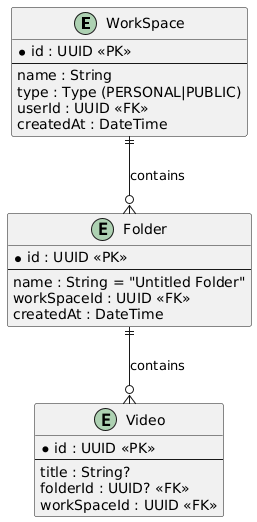

The diagram above was rendered by PlantUML. Its source (embedded in the PNG):
@startuml
entity "WorkSpace" as workspace {
  * id : UUID <<PK>>
  --
  name : String
  type : Type (PERSONAL|PUBLIC)
  userId : UUID <<FK>>
  createdAt : DateTime
}

entity "Folder" as folder {
  * id : UUID <<PK>>
  --
  name : String = "Untitled Folder"
  workSpaceId : UUID <<FK>>
  createdAt : DateTime
}

entity "Video" as video {
  * id : UUID <<PK>>
  --
  title : String?
  folderId : UUID? <<FK>>
  workSpaceId : UUID <<FK>>
}

workspace ||--o{ folder : "contains"
folder ||--o{ video : "contains"
@enduml